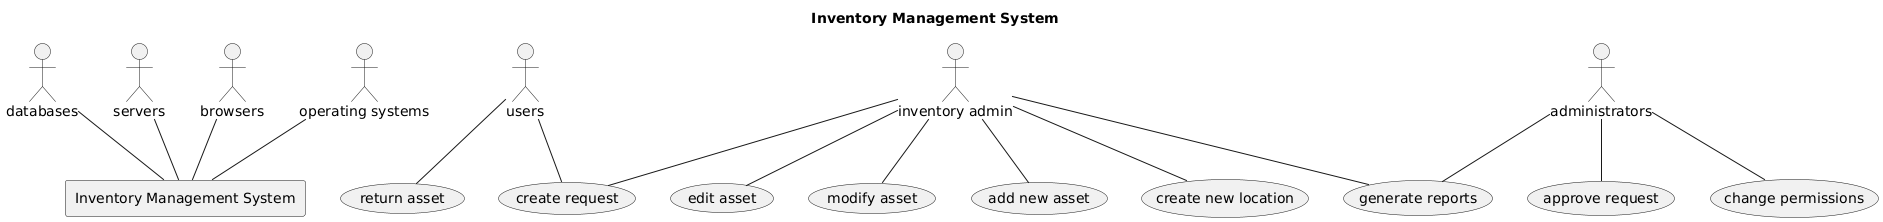

The diagram above was rendered by PlantUML. Its source (embedded in the PNG):
@startuml
title Inventory Management System
actor "inventory admin" as ia
actor "users" as u
actor "administrators" as ad
actor "databases" as db
actor "servers" as s
actor "browsers" as b
actor "operating systems" as os

usecase "create request" as cr
usecase "edit asset" as ea
usecase "modify asset" as ma
usecase "add new asset" as ana
usecase "create new location" as cnl
usecase "return asset" as ra
usecase "approve request" as ar
usecase "change permissions" as cp
usecase "generate reports" as gr

rectangle "Inventory Management System" as sys {
  ia -- cr
  ia -- ea
  ia -- ma
  ia -- ana
  ia -- cnl
  ia -- gr
  u -- cr
  u -- ra
  ad -- ar
  ad -- cp
  ad -- gr
}

db -- sys
s -- sys
b -- sys
os -- sys
@enduml